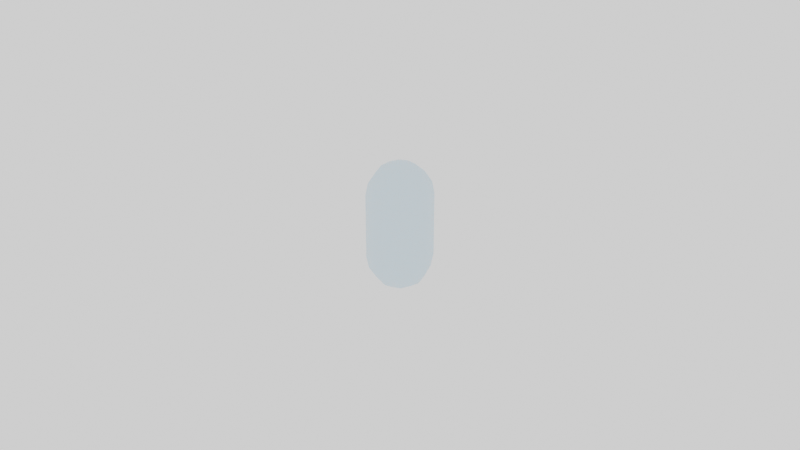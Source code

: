 # Source: Blender_tools_asset_library.blend  (saved by Blender 3.4.6; exported with 4.5.12 LTS)
import bpy
from mathutils import Matrix  # noqa: F401  (used for matrix-valued properties, if any)

bpy.ops.wm.read_factory_settings(use_empty=True)
scene = bpy.context.scene
scene.name = 'Scene'

# ---- collections
col_collection = bpy.data.collections.new('Collection'); scene.collection.children.link(col_collection)

# ---- materials (node trees are filled in below, after node groups)
mat_perm_collider_capsule = bpy.data.materials.new('Perm_Collider_Capsule')
mat_perm_collider_capsule.surface_render_method = 'BLENDED'
mat_perm_collider_capsule.blend_method = 'BLEND'
mat_perm_collider_capsule.use_backface_culling = True
mat_perm_collider_capsule.use_transparent_shadow = False

# ---- node groups
ng_capsule = bpy.data.node_groups.new('Capsule', 'GeometryNodeTree')
_s = ng_capsule.interface.new_socket(name='Geometry', in_out='OUTPUT', socket_type='NodeSocketGeometry')
_s = ng_capsule.interface.new_socket(name='Geometry', in_out='INPUT', socket_type='NodeSocketGeometry')
_s = ng_capsule.interface.new_socket(name='Capsule Length', in_out='INPUT', socket_type='NodeSocketFloat')
_s.default_value = 1.0
_s.min_value = 0.0
_s = ng_capsule.interface.new_socket(name='Scale', in_out='INPUT', socket_type='NodeSocketFloat')
_s.default_value = 1.0
_s.min_value = 0.0
ng_capsule.is_modifier = True
_N = ng_capsule.nodes; _L = ng_capsule.links
n0 = _N.new('GeometryNodeStoreNamedAttribute'); n0.name = 'Store Named Attribute.001'; n0.location = (563, -441)
n0.data_type = 'FLOAT_VECTOR'
n0.domain = 'CORNER'
n0.inputs[2].default_value = 'uv_map'
n1 = _N.new('GeometryNodeStoreNamedAttribute'); n1.name = 'Store Named Attribute'; n1.location = (-140, 372)
n1.data_type = 'FLOAT_VECTOR'
n1.domain = 'CORNER'
n1.inputs[2].default_value = 'uv_map'
n2 = _N.new('GeometryNodeDeleteGeometry'); n2.name = 'Delete Geometry'; n2.location = (31, 370)
n2.domain = 'FACE'
n3 = _N.new('GeometryNodeJoinGeometry'); n3.name = 'Join Geometry'; n3.location = (1050, -47)
n4 = _N.new('GeometryNodeTransform'); n4.name = 'Transform'; n4.location = (512, 293)
n5 = _N.new('GeometryNodeDeleteGeometry'); n5.name = 'Delete Geometry.001'; n5.location = (29, 197)
n5.domain = 'FACE'
n6 = _N.new('GeometryNodeMeshUVSphere'); n6.name = 'UV Sphere'; n6.location = (-165, 372)
n6.inputs[0].default_value = 8
n6.inputs[1].default_value = 8
n7 = _N.new('FunctionNodeCompare'); n7.name = 'Compare'; n7.location = (-173, 205)
n7.operation = 'LESS_THAN'
n7.inputs[6].default_value = (0.0, 0.0, 0.0, 0.0)
n7.inputs[7].default_value = (0.0, 0.0, 0.0, 0.0)
n8 = _N.new('ShaderNodeSeparateXYZ'); n8.name = 'Separate XYZ'; n8.location = (-370, 167)
n9 = _N.new('GeometryNodeInputPosition'); n9.name = 'Position'; n9.location = (-553, 98)
n10 = _N.new('GeometryNodeMeshCylinder'); n10.name = 'Cylinder'; n10.location = (538, -441)
n10.fill_type = 'NONE'
n10.inputs[0].default_value = 8
n11 = _N.new('GeometryNodeTransform'); n11.name = 'Transform.001'; n11.location = (535, -97)
n12 = _N.new('ShaderNodeMath'); n12.name = 'Math.002'; n12.location = (192, -424)
n12.operation = 'MULTIPLY'
n12.inputs[1].default_value = -1.0
n13 = _N.new('GeometryNodeMergeByDistance'); n13.name = 'Merge by Distance'; n13.location = (1242, 42)
n14 = _N.new('GeometryNodeFlipFaces'); n14.name = 'Flip Faces'; n14.location = (829, -58)
n15 = _N.new('ShaderNodeCombineXYZ'); n15.name = 'Combine XYZ.002'; n15.location = (370, -335)
n16 = _N.new('ShaderNodeCombineXYZ'); n16.name = 'Combine XYZ.001'; n16.location = (111, 25)
n17 = _N.new('ShaderNodeCombineXYZ'); n17.name = 'Combine XYZ'; n17.location = (114, -108)
n18 = _N.new('ShaderNodeMath'); n18.name = 'Math'; n18.location = (112, -239)
n18.operation = 'MULTIPLY'
n18.inputs[1].default_value = -1.0
n19 = _N.new('ShaderNodeMath'); n19.name = 'Math.001'; n19.location = (-25, -586)
n19.operation = 'MULTIPLY'
n19.inputs[1].default_value = 2.0
n20 = _N.new('ShaderNodeMath'); n20.name = 'Math.007'; n20.location = (-261, -231)
n20.operation = 'MULTIPLY'
n21 = _N.new('ShaderNodeMath'); n21.name = 'Math.006'; n21.location = (-40, -835)
n21.operation = 'MULTIPLY'
n22 = _N.new('NodeGroupInput'); n22.name = 'Group Input'; n22.location = (-430, -493)
n23 = _N.new('ShaderNodeValue'); n23.name = 'Value'; n23.location = (-652, -346)
n23.outputs[0].default_value = 0.01
n24 = _N.new('GeometryNodeSetShadeSmooth'); n24.name = 'Set Shade Smooth'; n24.location = (1705, 43)
n25 = _N.new('GeometryNodeSetMaterial'); n25.name = 'Set Material'; n25.location = (1913, 47)
n25.inputs[2].default_value = mat_perm_collider_capsule
n26 = _N.new('NodeGroupOutput'); n26.name = 'Group Output'; n26.location = (2142, 45)
_L.new(n1.outputs[0], n2.inputs[0])
_L.new(n7.outputs[0], n2.inputs[1])
_L.new(n9.outputs[0], n8.inputs[0])
_L.new(n2.outputs[0], n4.inputs[0])
_L.new(n7.outputs[0], n5.inputs[1])
_L.new(n8.outputs[2], n7.inputs[0])
_L.new(n0.outputs[0], n3.inputs[0])
_L.new(n3.outputs[0], n13.inputs[0])
_L.new(n11.outputs[0], n14.inputs[0])
_L.new(n14.outputs[0], n3.inputs[0])
_L.new(n4.outputs[0], n3.inputs[0])
_L.new(n18.outputs[0], n17.inputs[2])
_L.new(n19.outputs[0], n10.inputs[4])
_L.new(n16.outputs[0], n4.inputs[1])
_L.new(n17.outputs[0], n11.inputs[1])
_L.new(n5.outputs[0], n11.inputs[0])
_L.new(n1.outputs[0], n5.inputs[0])
_L.new(n24.outputs[0], n25.inputs[0])
_L.new(n15.outputs[0], n11.inputs[3])
_L.new(n25.outputs[0], n26.inputs[0])
_L.new(n22.outputs[2], n21.inputs[0])
_L.new(n21.outputs[0], n12.inputs[0])
_L.new(n12.outputs[0], n15.inputs[2])
_L.new(n21.outputs[0], n15.inputs[1])
_L.new(n21.outputs[0], n15.inputs[0])
_L.new(n21.outputs[0], n10.inputs[3])
_L.new(n21.outputs[0], n4.inputs[3])
_L.new(n22.outputs[1], n20.inputs[0])
_L.new(n20.outputs[0], n19.inputs[0])
_L.new(n20.outputs[0], n18.inputs[0])
_L.new(n20.outputs[0], n16.inputs[2])
_L.new(n23.outputs[0], n20.inputs[1])
_L.new(n23.outputs[0], n21.inputs[1])
_L.new(n13.outputs[0], n24.inputs[0])
_L.new(n6.outputs[0], n1.inputs[0])
_L.new(n6.outputs[1], n1.inputs[3])
_L.new(n10.outputs[0], n0.inputs[0])
_L.new(n10.outputs[4], n0.inputs[3])
n26.is_active_output = True

# ---- material node trees
mat_perm_collider_capsule.use_nodes = True; mat_perm_collider_capsule.node_tree.nodes.clear()
_N = mat_perm_collider_capsule.node_tree.nodes; _L = mat_perm_collider_capsule.node_tree.links
n0 = _N.new('ShaderNodeBsdfPrincipled'); n0.name = 'Principled BSDF'; n0.location = (10, 300)
n0.distribution = 'GGX'
n0.subsurface_method = 'RANDOM_WALK_SKIN'
n0.inputs[0].default_value = (0.0, 0.5015, 0.8, 1.0)
n0.inputs[3].default_value = 1.45
n0.inputs[4].default_value = 0.18
n0.inputs[27].default_value = (0.0, 0.0, 0.0, 1.0)
n0.inputs[28].default_value = 1.0
n1 = _N.new('ShaderNodeOutputMaterial'); n1.name = 'Material Output'; n1.location = (300, 300)
_L.new(n0.outputs[0], n1.inputs[0])
n1.is_active_output = True

# ---- world
world_world = bpy.data.worlds.new('World'); scene.world = world_world
world_world.use_nodes = True; world_world.node_tree.nodes.clear()
_N = world_world.node_tree.nodes; _L = world_world.node_tree.links
n0 = _N.new('ShaderNodeOutputWorld'); n0.name = 'World Output'; n0.location = (300, 300)
n1 = _N.new('ShaderNodeBackground'); n1.name = 'Background'; n1.location = (10, 300)
n1.inputs[0].default_value = (1.0, 1.0, 1.0, 1.0)
_L.new(n1.outputs[0], n0.inputs[0])
n0.is_active_output = True
world_world.color = (0.05088, 0.05088, 0.05088)
world_world.use_sun_shadow = False
world_world.sun_shadow_jitter_overblur = 0.0

# ---- meshes
me_collider_capsule = bpy.data.meshes.new('Collider_Capsule')
me_collider_capsule.from_pydata([], [], [])
_uv = me_collider_capsule.uv_layers.new(name='UVMap')
_uv.uv.foreach_set('vector', [])
me_collider_capsule.materials.append(mat_perm_collider_capsule)
me_collider_capsule.update()

# ---- objects
ob_collider_capsule_m = bpy.data.objects.new('Collider_Capsule_M', me_collider_capsule)

# ---- transforms, parenting, visibility, modifiers, constraints
ob_collider_capsule_m.location = (0.0, 0.0, 0.0)
_m = ob_collider_capsule_m.modifiers.new('GeometryNodes', 'NODES')
_m.node_group = ng_capsule

# ---- collection membership
scene.collection.objects.link(ob_collider_capsule_m)

# ---- scene / render settings (as saved in the file)
scene.frame_start = 1; scene.frame_end = 250; scene.frame_set(11)
scene.render.engine = 'BLENDER_EEVEE_NEXT'
scene.render.film_transparent = True
scene.cycles.use_denoising = False
scene.cycles.sampling_pattern = 'TABULATED_SOBOL'
scene.cycles.use_light_tree = False
scene.view_settings.view_transform = 'Filmic'
bpy.context.view_layer.update()

# ---- added for rendering (the .blend has no active camera): camera
cam_auto = bpy.data.cameras.new('AutoCamera')
cam_auto.lens = 50.0
cam_auto.sensor_width = 36.0
cam_auto.clip_end = 1000.0
ob_auto_camera = bpy.data.objects.new('AutoCamera', cam_auto)
scene.collection.objects.link(ob_auto_camera)
ob_auto_camera.location = (0.185045, -0.222054, 0.148036)
ob_auto_camera.rotation_euler = (1.09748, -7.21219e-08, 0.694738)
scene.camera = ob_auto_camera
bpy.context.view_layer.update()
